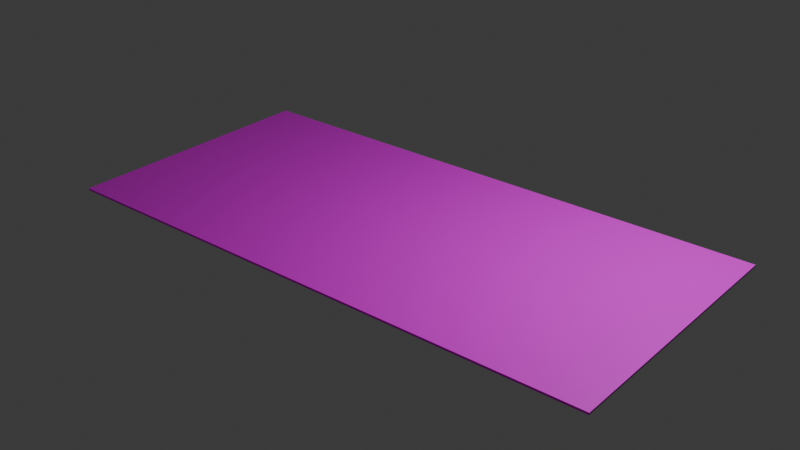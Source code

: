 # Source: Guest_Bathroom_Floor.blend  (saved by Blender 4.0.36; exported with 4.5.12 LTS)
import bpy
from mathutils import Matrix  # noqa: F401  (used for matrix-valued properties, if any)

bpy.ops.wm.read_factory_settings(use_empty=True)
scene = bpy.context.scene
scene.name = 'Scene'

# ---- collections
col_collection = bpy.data.collections.new('Collection'); scene.collection.children.link(col_collection)

# ---- images (referenced by path relative to the original .blend; pixels are not part of the script)
import os
ASSET_DIR = os.environ.get("B2B_ASSET_DIR", "")  # directory of the original .blend (textures are referenced by path, not embedded)
HERE = os.path.dirname(os.path.abspath(__file__))  # packed textures are extracted next to this script under _unpacked/

def load_image(name, relpath, width, height, colorspace="sRGB"):
    """Load a texture the original file referenced (path relative to the .blend, or extracted next to this script)."""
    p = next((c for c in (os.path.join(HERE, relpath), os.path.join(ASSET_DIR, relpath)) if relpath and os.path.exists(c)), "")
    if p:
        img = bpy.data.images.load(p, check_existing=True)
        img.name = name
    else:  # same state as the original file: an image datablock whose file is absent (Cycles renders it pink)
        img = bpy.data.images.new(name, width, height)
        img.source = "FILE"
        img.filepath = "//" + (relpath or name)
    img.colorspace_settings.name = colorspace
    return img
img_tilesceramicherringbone002_ao_1k_jpg = load_image('TilesCeramicHerringbone002_AO_1K.jpg', 'TilesCeramicHerringbone002_AO_1K.jpg', 1024, 1024, 'sRGB')

# ---- materials (node trees are filled in below, after node groups)
mat_material_066 = bpy.data.materials.new('Material.066')
mat_material_066.use_transparent_shadow = False

# ---- material node trees
mat_material_066.use_nodes = True; mat_material_066.node_tree.nodes.clear()
_N = mat_material_066.node_tree.nodes; _L = mat_material_066.node_tree.links
n0 = _N.new('ShaderNodeBsdfPrincipled'); n0.name = 'Principled BSDF'; n0.location = (10, 300)
n0.inputs[3].default_value = 1.45
n1 = _N.new('ShaderNodeOutputMaterial'); n1.name = 'Material Output'; n1.location = (300, 300)
n2 = _N.new('ShaderNodeTexImage'); n2.name = 'Image Texture'; n2.location = (-280, 275)
n2.image = img_tilesceramicherringbone002_ao_1k_jpg
_L.new(n0.outputs[0], n1.inputs[0])
_L.new(n2.outputs[0], n0.inputs[0])
n1.is_active_output = True

# ---- world
world_world = bpy.data.worlds.new('World'); scene.world = world_world
world_world.use_nodes = True; world_world.node_tree.nodes.clear()
_N = world_world.node_tree.nodes; _L = world_world.node_tree.links
n0 = _N.new('ShaderNodeOutputWorld'); n0.name = 'World Output'; n0.location = (300, 300)
n1 = _N.new('ShaderNodeBackground'); n1.name = 'Background'; n1.location = (10, 300)
n1.inputs[0].default_value = (0.05088, 0.05088, 0.05088, 1.0)
_L.new(n1.outputs[0], n0.inputs[0])
n0.is_active_output = True
world_world.color = (0.05088, 0.05088, 0.05088)
world_world.use_sun_shadow = False
world_world.sun_shadow_jitter_overblur = 0.0

# ---- lights
light_light = bpy.data.lights.new('Light', 'POINT')
light_light.transmission_factor = 0.0
light_light.use_soft_falloff = False
light_light.energy = 1000.0
light_light.shadow_soft_size = 0.1
light_light.shadow_maximum_resolution = 0.006
light_light.use_absolute_resolution = True

# ---- meshes
me_plane_152 = bpy.data.meshes.new('Plane.152')
me_plane_152.from_pydata([(-4.143, 8.697e-08, 1.99), (4.143, 8.697e-08, 1.99), (-4.143, -8.697e-08, -1.99), (4.143, -8.697e-08, -1.99), (-4.143, -0.02965, 1.99), (4.143, -0.02965, 1.99), (-4.143, -0.02965, -1.99), (4.143, -0.02965, -1.99)], [], [(0, 2, 3, 1), (4, 5, 7, 6), (3, 2, 6, 7), (0, 1, 5, 4), (1, 3, 7, 5), (2, 0, 4, 6)])
_uv = me_plane_152.uv_layers.new(name='UVMap')
_uv.uv.foreach_set('vector', [0.0, 0.0, 0.0, 1.0, 1.0, 1.0, 1.0, 0.0, 0.0, 0.0, 1.0, 0.0, 1.0, 1.0, 0.0, 1.0, 1.0, 1.0, 0.0, 1.0, 0.0, 1.0, 1.0, 1.0, 0.0, 0.0, 1.0, 0.0, 1.0, 0.0, 0.0, 0.0, 1.0, 0.0, 1.0, 1.0, 1.0, 1.0, 1.0, 0.0, 0.0, 1.0, 0.0, 0.0, 0.0, 0.0, 0.0, 1.0])
me_plane_152.materials.append(mat_material_066)
me_plane_152.update()

# ---- objects
ob_light = bpy.data.objects.new('Light', light_light)
ob_guest_bathroom_floor = bpy.data.objects.new('Guest Bathroom Floor', me_plane_152)

# ---- transforms, parenting, visibility, modifiers, constraints
ob_light.location = (4.076, 1.005, 5.904)
ob_light.rotation_euler = (0.6503, 0.05522, 1.866)
ob_light.lock_rotations_4d = False
ob_light.empty_display_type = 'ARROWS'
ob_light.color = (0.0, 0.0, 0.0, 0.0)
ob_light.lineart.crease_threshold = 0.0
ob_guest_bathroom_floor.location = (0.297, -0.1024, 0.01872)
ob_guest_bathroom_floor.rotation_euler = (1.571, 0.0, 0.0)

# ---- collection membership
col_collection.objects.link(ob_light)
col_collection.objects.link(ob_guest_bathroom_floor)

# ---- scene / render settings (as saved in the file)
scene.frame_start = 1; scene.frame_end = 250; scene.frame_set(1)
scene.render.engine = 'BLENDER_EEVEE_NEXT'
scene.cycles.sampling_pattern = 'TABULATED_SOBOL'
bpy.context.view_layer.update()

# ---- added for rendering (the .blend has no active camera): camera
cam_auto = bpy.data.cameras.new('AutoCamera')
cam_auto.lens = 50.0
cam_auto.sensor_width = 36.0
cam_auto.clip_end = 1000.0
ob_auto_camera = bpy.data.objects.new('AutoCamera', cam_auto)
scene.collection.objects.link(ob_auto_camera)
ob_auto_camera.location = (8.80096, -10.3071, 6.80705)
ob_auto_camera.rotation_euler = (1.09748, -7.21219e-08, 0.694738)
scene.camera = ob_auto_camera
bpy.context.view_layer.update()
